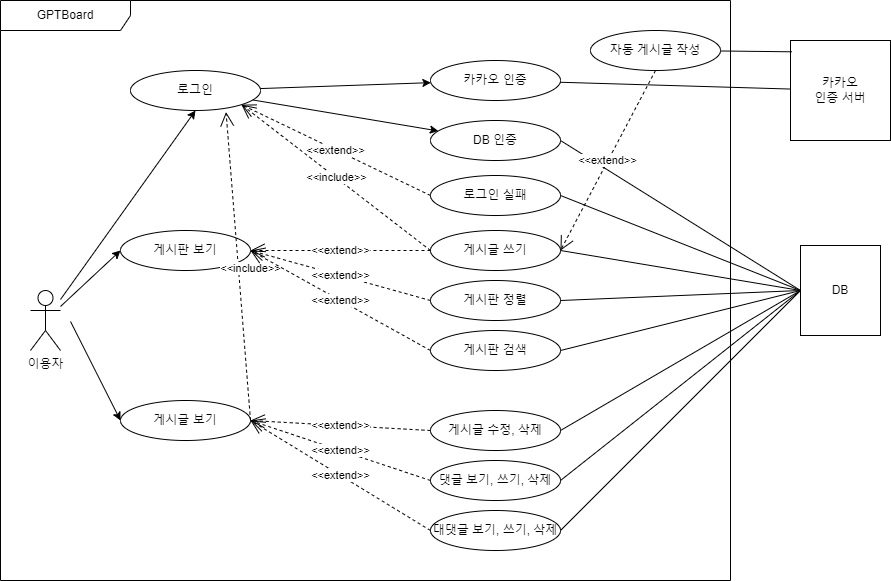

The diagram above was exported from draw.io. Its source (the exported page's mxGraphModel, read from the mxfile embedded in the PNG):
<mxGraphModel dx="1434" dy="756" grid="1" gridSize="10" guides="1" tooltips="1" connect="1" arrows="1" fold="1" page="1" pageScale="1" pageWidth="827" pageHeight="1169" background="#ffffff" math="0" shadow="0">
  <root>
    <mxCell id="0" />
    <mxCell id="1" parent="0" />
    <mxCell id="mAmAgLuj4olRYFTV2rOE-1" value="GPTBoard" style="shape=umlFrame;whiteSpace=wrap;html=1;pointerEvents=0;width=130;height=30;" parent="1" vertex="1">
      <mxGeometry x="90" y="260" width="730" height="580" as="geometry" />
    </mxCell>
    <mxCell id="mAmAgLuj4olRYFTV2rOE-21" style="orthogonalLoop=1;jettySize=auto;html=1;entryX=0.5;entryY=1;entryDx=0;entryDy=0;" parent="1" source="mAmAgLuj4olRYFTV2rOE-2" target="mAmAgLuj4olRYFTV2rOE-6" edge="1">
      <mxGeometry relative="1" as="geometry" />
    </mxCell>
    <mxCell id="mAmAgLuj4olRYFTV2rOE-2" value="이용자" style="shape=umlActor;verticalLabelPosition=bottom;verticalAlign=top;html=1;" parent="1" vertex="1">
      <mxGeometry x="120" y="550" width="30" height="60" as="geometry" />
    </mxCell>
    <mxCell id="mAmAgLuj4olRYFTV2rOE-14" value="" style="orthogonalLoop=1;jettySize=auto;html=1;" parent="1" source="mAmAgLuj4olRYFTV2rOE-6" target="mAmAgLuj4olRYFTV2rOE-7" edge="1">
      <mxGeometry relative="1" as="geometry" />
    </mxCell>
    <mxCell id="mAmAgLuj4olRYFTV2rOE-18" value="" style="orthogonalLoop=1;jettySize=auto;html=1;" parent="1" source="mAmAgLuj4olRYFTV2rOE-6" target="mAmAgLuj4olRYFTV2rOE-17" edge="1">
      <mxGeometry relative="1" as="geometry" />
    </mxCell>
    <mxCell id="mAmAgLuj4olRYFTV2rOE-6" value="로그인" style="ellipse;whiteSpace=wrap;html=1;" parent="1" vertex="1">
      <mxGeometry x="220" y="330" width="130" height="40" as="geometry" />
    </mxCell>
    <mxCell id="mAmAgLuj4olRYFTV2rOE-12" value="" style="orthogonalLoop=1;jettySize=auto;html=1;endArrow=none;endFill=0;" parent="1" source="mAmAgLuj4olRYFTV2rOE-7" target="mAmAgLuj4olRYFTV2rOE-11" edge="1">
      <mxGeometry relative="1" as="geometry" />
    </mxCell>
    <mxCell id="mAmAgLuj4olRYFTV2rOE-7" value="카카오 인증" style="ellipse;whiteSpace=wrap;html=1;" parent="1" vertex="1">
      <mxGeometry x="520" y="320" width="130" height="40" as="geometry" />
    </mxCell>
    <mxCell id="mAmAgLuj4olRYFTV2rOE-11" value="카카오&lt;br&gt;인증 서버" style="whiteSpace=wrap;html=1;" parent="1" vertex="1">
      <mxGeometry x="880" y="300" width="100" height="100" as="geometry" />
    </mxCell>
    <mxCell id="mAmAgLuj4olRYFTV2rOE-20" value="" style="orthogonalLoop=1;jettySize=auto;html=1;endArrow=none;endFill=0;exitX=1;exitY=0.5;exitDx=0;exitDy=0;entryX=0;entryY=0.5;entryDx=0;entryDy=0;" parent="1" source="mAmAgLuj4olRYFTV2rOE-17" target="mAmAgLuj4olRYFTV2rOE-19" edge="1">
      <mxGeometry relative="1" as="geometry" />
    </mxCell>
    <mxCell id="mAmAgLuj4olRYFTV2rOE-17" value="DB 인증" style="ellipse;whiteSpace=wrap;html=1;" parent="1" vertex="1">
      <mxGeometry x="520" y="380" width="130" height="40" as="geometry" />
    </mxCell>
    <mxCell id="mAmAgLuj4olRYFTV2rOE-19" value="DB" style="whiteSpace=wrap;html=1;" parent="1" vertex="1">
      <mxGeometry x="890" y="505" width="80" height="90" as="geometry" />
    </mxCell>
    <mxCell id="mAmAgLuj4olRYFTV2rOE-23" style="orthogonalLoop=1;jettySize=auto;html=1;strokeColor=default;curved=1;entryX=0.015;entryY=0.113;entryDx=0;entryDy=0;entryPerimeter=0;endArrow=none;endFill=0;" parent="1" source="mAmAgLuj4olRYFTV2rOE-22" target="mAmAgLuj4olRYFTV2rOE-11" edge="1">
      <mxGeometry relative="1" as="geometry" />
    </mxCell>
    <mxCell id="mAmAgLuj4olRYFTV2rOE-22" value="자동 게시글 작성" style="ellipse;whiteSpace=wrap;html=1;" parent="1" vertex="1">
      <mxGeometry x="680" y="290" width="130" height="40" as="geometry" />
    </mxCell>
    <mxCell id="mAmAgLuj4olRYFTV2rOE-25" value="로그인 실패" style="ellipse;whiteSpace=wrap;html=1;" parent="1" vertex="1">
      <mxGeometry x="520" y="435" width="130" height="40" as="geometry" />
    </mxCell>
    <mxCell id="mAmAgLuj4olRYFTV2rOE-28" value="&amp;lt;&amp;lt;extend&amp;gt;&amp;gt;" style="endArrow=open;endSize=12;dashed=1;html=1;rounded=0;entryX=1;entryY=1;entryDx=0;entryDy=0;exitX=0;exitY=0.5;exitDx=0;exitDy=0;" parent="1" source="mAmAgLuj4olRYFTV2rOE-25" target="mAmAgLuj4olRYFTV2rOE-6" edge="1">
      <mxGeometry width="160" relative="1" as="geometry">
        <mxPoint x="410" y="540" as="sourcePoint" />
        <mxPoint x="570" y="540" as="targetPoint" />
      </mxGeometry>
    </mxCell>
    <mxCell id="mAmAgLuj4olRYFTV2rOE-30" value="게시판 보기" style="ellipse;whiteSpace=wrap;html=1;" parent="1" vertex="1">
      <mxGeometry x="210" y="490" width="130" height="40" as="geometry" />
    </mxCell>
    <mxCell id="mAmAgLuj4olRYFTV2rOE-31" value="게시글 보기" style="ellipse;whiteSpace=wrap;html=1;" parent="1" vertex="1">
      <mxGeometry x="210" y="660" width="130" height="40" as="geometry" />
    </mxCell>
    <mxCell id="mAmAgLuj4olRYFTV2rOE-32" value="게시글 쓰기" style="ellipse;whiteSpace=wrap;html=1;" parent="1" vertex="1">
      <mxGeometry x="520" y="490" width="130" height="40" as="geometry" />
    </mxCell>
    <mxCell id="mAmAgLuj4olRYFTV2rOE-33" value="게시판 정렬" style="ellipse;whiteSpace=wrap;html=1;" parent="1" vertex="1">
      <mxGeometry x="520" y="540" width="130" height="40" as="geometry" />
    </mxCell>
    <mxCell id="mAmAgLuj4olRYFTV2rOE-35" value="&amp;lt;&amp;lt;include&amp;gt;&amp;gt;" style="endArrow=open;endSize=12;dashed=1;html=1;rounded=0;entryX=1;entryY=1;entryDx=0;entryDy=0;exitX=0;exitY=0.5;exitDx=0;exitDy=0;" parent="1" source="mAmAgLuj4olRYFTV2rOE-32" target="mAmAgLuj4olRYFTV2rOE-6" edge="1">
      <mxGeometry width="160" relative="1" as="geometry">
        <mxPoint x="519" y="580" as="sourcePoint" />
        <mxPoint x="440" y="524" as="targetPoint" />
      </mxGeometry>
    </mxCell>
    <mxCell id="mAmAgLuj4olRYFTV2rOE-36" style="orthogonalLoop=1;jettySize=auto;html=1;entryX=0;entryY=0.5;entryDx=0;entryDy=0;" parent="1" source="mAmAgLuj4olRYFTV2rOE-2" target="mAmAgLuj4olRYFTV2rOE-30" edge="1">
      <mxGeometry relative="1" as="geometry">
        <mxPoint x="160" y="573" as="sourcePoint" />
        <mxPoint x="325" y="390" as="targetPoint" />
      </mxGeometry>
    </mxCell>
    <mxCell id="mAmAgLuj4olRYFTV2rOE-37" value="&amp;lt;&amp;lt;include&amp;gt;&amp;gt;" style="endArrow=open;endSize=12;dashed=1;html=1;rounded=0;entryX=0.735;entryY=1.039;entryDx=0;entryDy=0;exitX=1;exitY=0.5;exitDx=0;exitDy=0;entryPerimeter=0;" parent="1" source="mAmAgLuj4olRYFTV2rOE-31" target="mAmAgLuj4olRYFTV2rOE-6" edge="1">
      <mxGeometry x="-0.0155" y="-12" width="160" relative="1" as="geometry">
        <mxPoint x="409" y="570" as="sourcePoint" />
        <mxPoint x="300" y="414" as="targetPoint" />
        <mxPoint as="offset" />
      </mxGeometry>
    </mxCell>
    <mxCell id="mAmAgLuj4olRYFTV2rOE-39" style="orthogonalLoop=1;jettySize=auto;html=1;entryX=0;entryY=0.5;entryDx=0;entryDy=0;" parent="1" target="mAmAgLuj4olRYFTV2rOE-31" edge="1">
      <mxGeometry relative="1" as="geometry">
        <mxPoint x="160" y="581" as="sourcePoint" />
        <mxPoint x="230" y="540" as="targetPoint" />
      </mxGeometry>
    </mxCell>
    <mxCell id="mAmAgLuj4olRYFTV2rOE-40" value="&amp;lt;&amp;lt;extend&amp;gt;&amp;gt;" style="endArrow=open;endSize=12;dashed=1;html=1;rounded=0;entryX=1;entryY=0.5;entryDx=0;entryDy=0;exitX=0;exitY=0.5;exitDx=0;exitDy=0;" parent="1" source="mAmAgLuj4olRYFTV2rOE-32" target="mAmAgLuj4olRYFTV2rOE-30" edge="1">
      <mxGeometry width="160" relative="1" as="geometry">
        <mxPoint x="390" y="640" as="sourcePoint" />
        <mxPoint x="326" y="382" as="targetPoint" />
      </mxGeometry>
    </mxCell>
    <mxCell id="mAmAgLuj4olRYFTV2rOE-41" value="&amp;lt;&amp;lt;extend&amp;gt;&amp;gt;" style="endArrow=open;endSize=12;dashed=1;html=1;rounded=0;exitX=0;exitY=0.5;exitDx=0;exitDy=0;" parent="1" source="mAmAgLuj4olRYFTV2rOE-33" edge="1">
      <mxGeometry width="160" relative="1" as="geometry">
        <mxPoint x="480" y="540" as="sourcePoint" />
        <mxPoint x="340" y="510" as="targetPoint" />
      </mxGeometry>
    </mxCell>
    <mxCell id="mAmAgLuj4olRYFTV2rOE-42" value="게시판 검색" style="ellipse;whiteSpace=wrap;html=1;" parent="1" vertex="1">
      <mxGeometry x="520" y="590" width="130" height="40" as="geometry" />
    </mxCell>
    <mxCell id="mAmAgLuj4olRYFTV2rOE-43" value="&amp;lt;&amp;lt;extend&amp;gt;&amp;gt;" style="endArrow=open;endSize=12;dashed=1;html=1;rounded=0;exitX=0;exitY=0.5;exitDx=0;exitDy=0;entryX=1;entryY=0.5;entryDx=0;entryDy=0;" parent="1" source="mAmAgLuj4olRYFTV2rOE-42" target="mAmAgLuj4olRYFTV2rOE-30" edge="1">
      <mxGeometry width="160" relative="1" as="geometry">
        <mxPoint x="480" y="590" as="sourcePoint" />
        <mxPoint x="360" y="560" as="targetPoint" />
      </mxGeometry>
    </mxCell>
    <mxCell id="mAmAgLuj4olRYFTV2rOE-44" value="" style="orthogonalLoop=1;jettySize=auto;html=1;endArrow=none;endFill=0;exitX=1;exitY=0.5;exitDx=0;exitDy=0;entryX=0;entryY=0.5;entryDx=0;entryDy=0;" parent="1" source="mAmAgLuj4olRYFTV2rOE-25" target="mAmAgLuj4olRYFTV2rOE-19" edge="1">
      <mxGeometry relative="1" as="geometry">
        <mxPoint x="610" y="390" as="sourcePoint" />
        <mxPoint x="810" y="436" as="targetPoint" />
      </mxGeometry>
    </mxCell>
    <mxCell id="mAmAgLuj4olRYFTV2rOE-45" value="" style="orthogonalLoop=1;jettySize=auto;html=1;endArrow=none;endFill=0;exitX=1;exitY=0.5;exitDx=0;exitDy=0;entryX=0;entryY=0.5;entryDx=0;entryDy=0;" parent="1" source="mAmAgLuj4olRYFTV2rOE-32" target="mAmAgLuj4olRYFTV2rOE-19" edge="1">
      <mxGeometry relative="1" as="geometry">
        <mxPoint x="610" y="445" as="sourcePoint" />
        <mxPoint x="810" y="445" as="targetPoint" />
      </mxGeometry>
    </mxCell>
    <mxCell id="mAmAgLuj4olRYFTV2rOE-46" value="" style="orthogonalLoop=1;jettySize=auto;html=1;endArrow=none;endFill=0;exitX=1;exitY=0.5;exitDx=0;exitDy=0;entryX=0;entryY=0.5;entryDx=0;entryDy=0;" parent="1" source="mAmAgLuj4olRYFTV2rOE-33" target="mAmAgLuj4olRYFTV2rOE-19" edge="1">
      <mxGeometry relative="1" as="geometry">
        <mxPoint x="600" y="539.5699999999999" as="sourcePoint" />
        <mxPoint x="800" y="539.5699999999999" as="targetPoint" />
      </mxGeometry>
    </mxCell>
    <mxCell id="mAmAgLuj4olRYFTV2rOE-47" value="" style="orthogonalLoop=1;jettySize=auto;html=1;endArrow=none;endFill=0;exitX=1;exitY=0.5;exitDx=0;exitDy=0;entryX=0;entryY=0.5;entryDx=0;entryDy=0;" parent="1" source="mAmAgLuj4olRYFTV2rOE-42" target="mAmAgLuj4olRYFTV2rOE-19" edge="1">
      <mxGeometry relative="1" as="geometry">
        <mxPoint x="620" y="589.5699999999999" as="sourcePoint" />
        <mxPoint x="800" y="500" as="targetPoint" />
      </mxGeometry>
    </mxCell>
    <mxCell id="mAmAgLuj4olRYFTV2rOE-49" value="게시글 수정, 삭제" style="ellipse;whiteSpace=wrap;html=1;" parent="1" vertex="1">
      <mxGeometry x="520" y="670" width="130" height="40" as="geometry" />
    </mxCell>
    <mxCell id="mAmAgLuj4olRYFTV2rOE-50" value="&amp;lt;&amp;lt;extend&amp;gt;&amp;gt;" style="endArrow=open;endSize=12;dashed=1;html=1;rounded=0;exitX=0;exitY=0.5;exitDx=0;exitDy=0;entryX=1;entryY=0.5;entryDx=0;entryDy=0;" parent="1" source="mAmAgLuj4olRYFTV2rOE-49" target="mAmAgLuj4olRYFTV2rOE-31" edge="1">
      <mxGeometry width="160" relative="1" as="geometry">
        <mxPoint x="474" y="660" as="sourcePoint" />
        <mxPoint x="354" y="620" as="targetPoint" />
      </mxGeometry>
    </mxCell>
    <mxCell id="mAmAgLuj4olRYFTV2rOE-51" value="댓글 보기, 쓰기, 삭제" style="ellipse;whiteSpace=wrap;html=1;" parent="1" vertex="1">
      <mxGeometry x="520" y="720" width="130" height="40" as="geometry" />
    </mxCell>
    <mxCell id="mAmAgLuj4olRYFTV2rOE-52" value="&amp;lt;&amp;lt;extend&amp;gt;&amp;gt;" style="endArrow=open;endSize=12;dashed=1;html=1;rounded=0;exitX=0;exitY=0.5;exitDx=0;exitDy=0;entryX=1;entryY=0.5;entryDx=0;entryDy=0;" parent="1" source="mAmAgLuj4olRYFTV2rOE-51" target="mAmAgLuj4olRYFTV2rOE-31" edge="1">
      <mxGeometry width="160" relative="1" as="geometry">
        <mxPoint x="454" y="720" as="sourcePoint" />
        <mxPoint x="390" y="620" as="targetPoint" />
      </mxGeometry>
    </mxCell>
    <mxCell id="mAmAgLuj4olRYFTV2rOE-53" value="대댓글 보기, 쓰기, 삭제" style="ellipse;whiteSpace=wrap;html=1;" parent="1" vertex="1">
      <mxGeometry x="520" y="770" width="130" height="40" as="geometry" />
    </mxCell>
    <mxCell id="mAmAgLuj4olRYFTV2rOE-54" value="&amp;lt;&amp;lt;extend&amp;gt;&amp;gt;" style="endArrow=open;endSize=12;dashed=1;html=1;rounded=0;exitX=0;exitY=0.5;exitDx=0;exitDy=0;entryX=1;entryY=0.5;entryDx=0;entryDy=0;" parent="1" source="mAmAgLuj4olRYFTV2rOE-53" target="mAmAgLuj4olRYFTV2rOE-31" edge="1">
      <mxGeometry width="160" relative="1" as="geometry">
        <mxPoint x="464" y="780" as="sourcePoint" />
        <mxPoint x="380" y="740" as="targetPoint" />
      </mxGeometry>
    </mxCell>
    <mxCell id="mAmAgLuj4olRYFTV2rOE-55" value="" style="orthogonalLoop=1;jettySize=auto;html=1;endArrow=none;endFill=0;exitX=1;exitY=0.5;exitDx=0;exitDy=0;entryX=0;entryY=0.5;entryDx=0;entryDy=0;" parent="1" source="mAmAgLuj4olRYFTV2rOE-49" target="mAmAgLuj4olRYFTV2rOE-19" edge="1">
      <mxGeometry relative="1" as="geometry">
        <mxPoint x="610" y="600" as="sourcePoint" />
        <mxPoint x="810" y="445" as="targetPoint" />
      </mxGeometry>
    </mxCell>
    <mxCell id="mAmAgLuj4olRYFTV2rOE-56" value="" style="orthogonalLoop=1;jettySize=auto;html=1;endArrow=none;endFill=0;exitX=1;exitY=0.5;exitDx=0;exitDy=0;entryX=0;entryY=0.5;entryDx=0;entryDy=0;" parent="1" source="mAmAgLuj4olRYFTV2rOE-51" target="mAmAgLuj4olRYFTV2rOE-19" edge="1">
      <mxGeometry relative="1" as="geometry">
        <mxPoint x="620" y="610" as="sourcePoint" />
        <mxPoint x="820" y="455" as="targetPoint" />
      </mxGeometry>
    </mxCell>
    <mxCell id="mAmAgLuj4olRYFTV2rOE-57" value="" style="orthogonalLoop=1;jettySize=auto;html=1;endArrow=none;endFill=0;exitX=1;exitY=0.5;exitDx=0;exitDy=0;entryX=0;entryY=0.5;entryDx=0;entryDy=0;" parent="1" source="mAmAgLuj4olRYFTV2rOE-53" target="mAmAgLuj4olRYFTV2rOE-19" edge="1">
      <mxGeometry relative="1" as="geometry">
        <mxPoint x="630" y="720" as="sourcePoint" />
        <mxPoint x="810" y="445" as="targetPoint" />
      </mxGeometry>
    </mxCell>
    <mxCell id="mAmAgLuj4olRYFTV2rOE-59" value="&amp;lt;&amp;lt;extend&amp;gt;&amp;gt;" style="endArrow=open;endSize=12;dashed=1;html=1;rounded=0;entryX=1;entryY=0.5;entryDx=0;entryDy=0;exitX=0.5;exitY=1;exitDx=0;exitDy=0;" parent="1" source="mAmAgLuj4olRYFTV2rOE-22" target="mAmAgLuj4olRYFTV2rOE-32" edge="1">
      <mxGeometry width="160" relative="1" as="geometry">
        <mxPoint x="780" y="360" as="sourcePoint" />
        <mxPoint x="610" y="400" as="targetPoint" />
      </mxGeometry>
    </mxCell>
  </root>
</mxGraphModel>